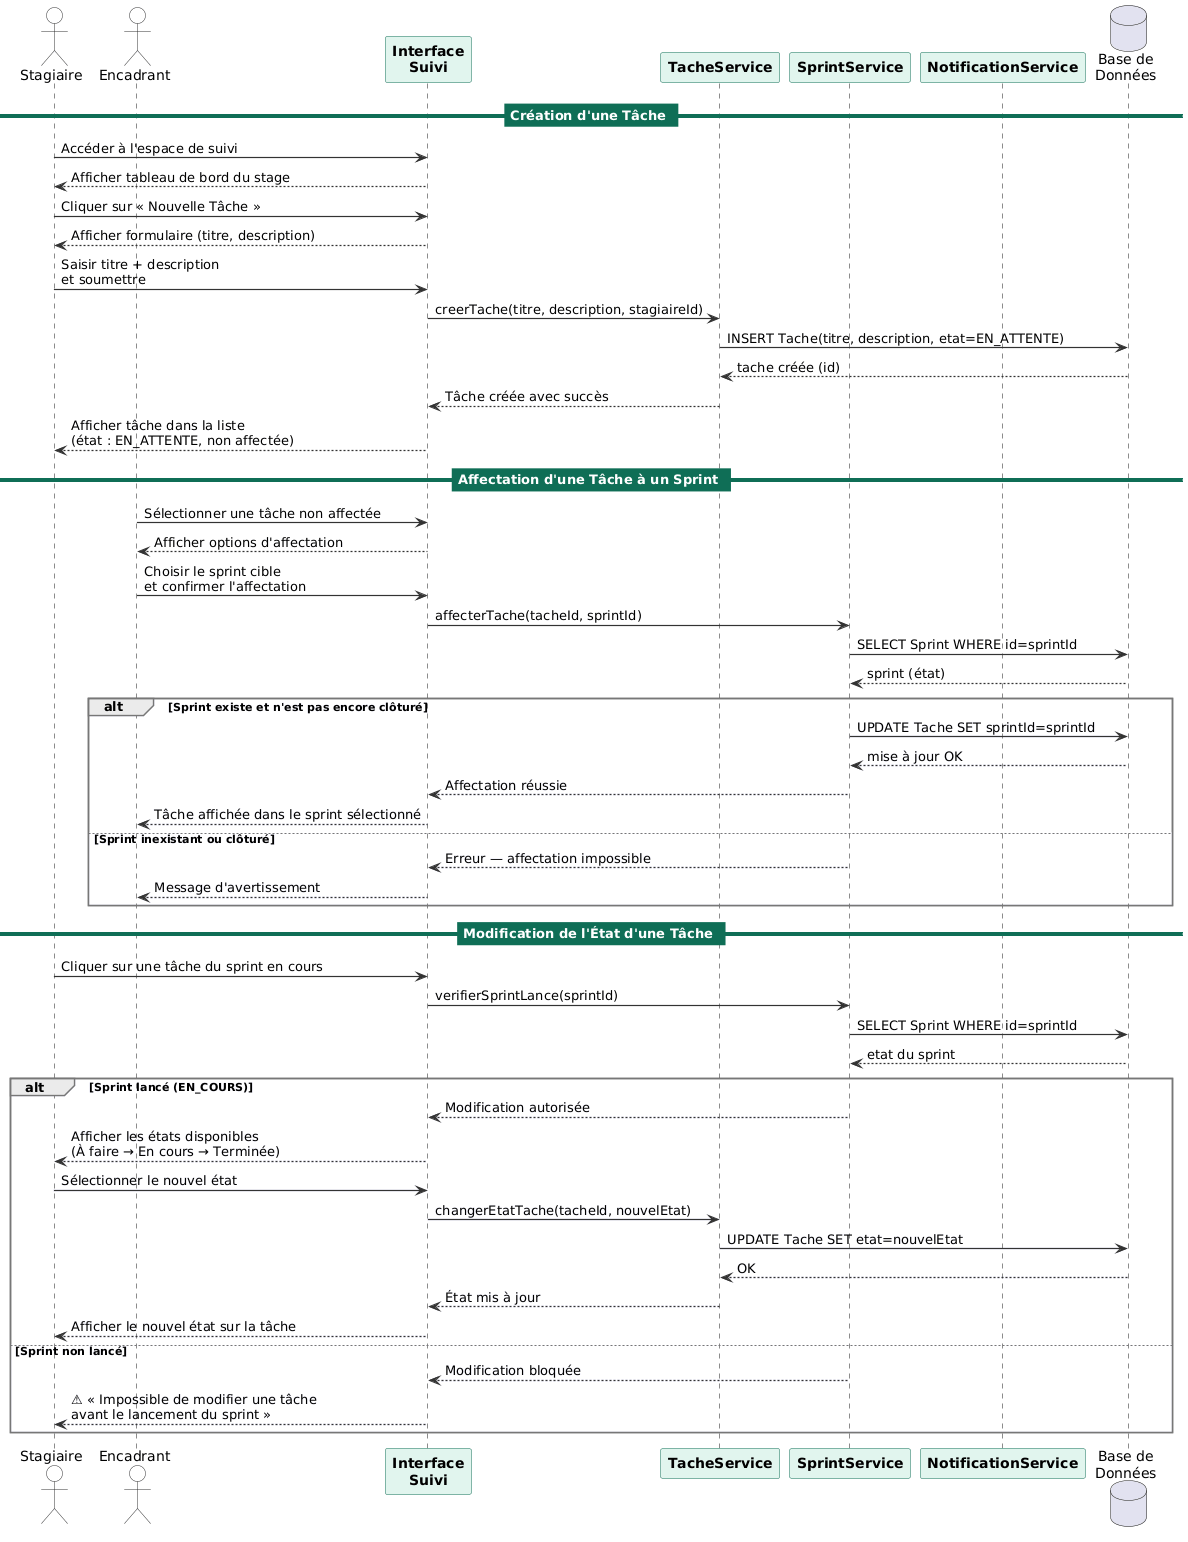

The diagram above was rendered by PlantUML. Its source (embedded in the PNG):
@startuml
skinparam backgroundColor #FFFFFF
skinparam sequenceArrowThickness 1.2
skinparam sequenceArrowColor #333333

skinparam participant {
    BackgroundColor #E1F5EE
    BorderColor #0F6E56
    FontStyle Bold
}

skinparam actor {
    BackgroundColor #FFFFFF
    BorderColor #333333
}

skinparam note {
    BackgroundColor #FFFBEA
    BorderColor #CCAA00
}

skinparam SequenceGroupBodyBackgroundColor #F8F8FF
skinparam SequenceGroupBorderColor #777777

skinparam sequenceDividerBackgroundColor #0F6E56
skinparam sequenceDividerFontColor #FFFFFF
skinparam sequenceDividerBorderColor #0F6E56

actor Stagiaire as S
actor Encadrant as E
participant "Interface\nSuivi" as UI
participant "TacheService" as TS
participant "SprintService" as SS
participant "NotificationService" as NS
database "Base de\nDonnées" as DB

== Création d'une Tâche ==

S -> UI : Accéder à l'espace de suivi
UI --> S : Afficher tableau de bord du stage

S -> UI : Cliquer sur « Nouvelle Tâche »
UI --> S : Afficher formulaire (titre, description)

S -> UI : Saisir titre + description\net soumettre

UI -> TS : creerTache(titre, description, stagiaireId)
TS -> DB : INSERT Tache(titre, description, etat=EN_ATTENTE)
DB --> TS : tache créée (id)
TS --> UI : Tâche créée avec succès
UI --> S : Afficher tâche dans la liste\n(état : EN_ATTENTE, non affectée)

== Affectation d'une Tâche à un Sprint ==

E -> UI : Sélectionner une tâche non affectée
UI --> E : Afficher options d'affectation

E -> UI : Choisir le sprint cible\net confirmer l'affectation

UI -> SS : affecterTache(tacheId, sprintId)
SS -> DB : SELECT Sprint WHERE id=sprintId
DB --> SS : sprint (état)

alt Sprint existe et n'est pas encore clôturé
    SS -> DB : UPDATE Tache SET sprintId=sprintId
    DB --> SS : mise à jour OK
    SS --> UI : Affectation réussie
    UI --> E : Tâche affichée dans le sprint sélectionné
else Sprint inexistant ou clôturé
    SS --> UI : Erreur — affectation impossible
    UI --> E : Message d'avertissement
end

== Modification de l'État d'une Tâche ==

S -> UI : Cliquer sur une tâche du sprint en cours
UI -> SS : verifierSprintLance(sprintId)
SS -> DB : SELECT Sprint WHERE id=sprintId
DB --> SS : etat du sprint

alt Sprint lancé (EN_COURS)
    SS --> UI : Modification autorisée
    UI --> S : Afficher les états disponibles\n(À faire → En cours → Terminée)
    S -> UI : Sélectionner le nouvel état
    UI -> TS : changerEtatTache(tacheId, nouvelEtat)
    TS -> DB : UPDATE Tache SET etat=nouvelEtat
    DB --> TS : OK
    TS --> UI : État mis à jour
    UI --> S : Afficher le nouvel état sur la tâche
else Sprint non lancé
    SS --> UI : Modification bloquée
    UI --> S : ⚠ « Impossible de modifier une tâche\navant le lancement du sprint »
end
@enduml